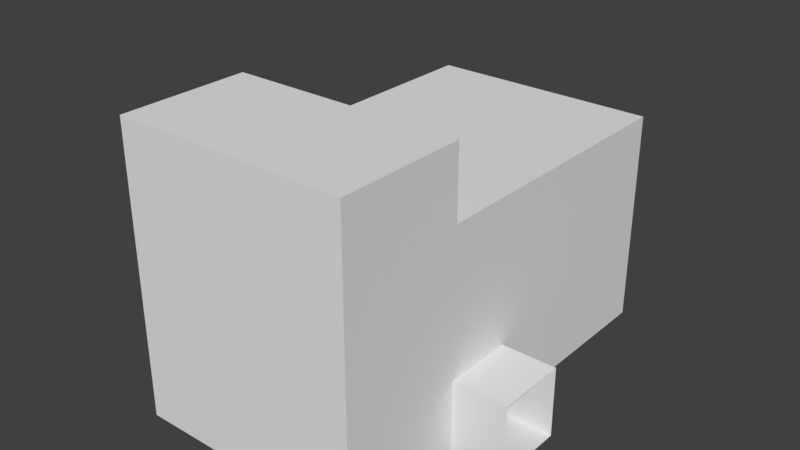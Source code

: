 # Source: Room3TwoDoor.blend  (saved by Blender 2.79.0; exported with 4.5.12 LTS)
import bpy
from mathutils import Matrix  # noqa: F401  (used for matrix-valued properties, if any)

bpy.ops.wm.read_factory_settings(use_empty=True)
scene = bpy.context.scene
scene.name = 'Scene'

# ---- collections
col_collection_1 = bpy.data.collections.new('Collection 1'); scene.collection.children.link(col_collection_1)

# ---- world
world_world = bpy.data.worlds.new('World'); scene.world = world_world
world_world.color = (0.05088, 0.05088, 0.05088)
world_world.use_sun_shadow = False
world_world.sun_shadow_jitter_overblur = 0.0
world_world.cycles.sampling_method = 'MANUAL'

# ---- meshes
me_cube_001 = bpy.data.meshes.new('Cube.001')
me_cube_001.from_pydata([(-1.0, -1.0, -1.0), (-1.0, -1.0, 1.0), (-1.0, 1.0, -1.0), (-1.0, 1.0, 1.0), (1.0, -1.0, -1.0), (1.0, -1.0, 1.0), (1.0, 1.0, -1.0), (1.0, 1.0, 1.0), (7.543, 1.0, 1.0), (7.543, 1.0, -1.0), (7.543, -1.0, -1.0), (7.543, -1.0, 1.0), (1.0, -4.65, 1.0), (1.0, -4.65, -1.0), (7.543, -4.65, 1.0), (7.543, -4.65, -1.0), (1.0, 7.199, 1.0), (1.0, 7.199, -1.0), (7.543, 7.199, 1.0), (7.543, 7.199, -1.0), (1.0, 1.0, 5.101), (1.0, -1.0, 5.101), (7.543, 1.0, 5.101), (7.543, -1.0, 5.101), (1.0, -4.65, 5.101), (7.543, -4.65, 5.101), (7.543, 7.199, 5.101), (1.0, 7.199, 5.101), (1.0, -1.0, 7.084), (7.543, -1.0, 7.084), (1.0, -4.65, 7.084), (7.543, -4.65, 7.084), (9.09, 1.0, 1.0), (9.09, 1.0, -1.0), (9.09, -1.0, -1.0), (9.09, -1.0, 1.0)], [], [(9, 8, 32, 33), (2, 3, 7, 6), (7, 5, 21, 20), (4, 5, 1, 0), (2, 6, 4, 0), (7, 3, 1, 5), (8, 9, 19, 18), (4, 10, 15, 13), (4, 6, 9, 10), (12, 13, 15, 14), (10, 11, 14, 15), (5, 4, 13, 12), (18, 16, 27, 26), (17, 16, 18, 19), (6, 7, 16, 17), (16, 7, 20, 27), (9, 6, 17, 19), (20, 21, 23, 22), (25, 23, 29, 31), (20, 22, 26, 27), (14, 11, 23, 25), (8, 18, 26, 22), (12, 14, 25, 24), (5, 12, 24, 21), (11, 8, 22, 23), (29, 28, 30, 31), (21, 24, 30, 28), (24, 25, 31, 30), (23, 21, 28, 29), (11, 10, 34, 35), (10, 9, 33, 34), (8, 11, 35, 32)])
me_cube_001.use_remesh_preserve_volume = False
me_cube_001.use_remesh_preserve_attributes = False
me_cube_001.use_mirror_vertex_groups = False
me_cube_001.update()

# ---- objects
ob_cube = bpy.data.objects.new('Cube', me_cube_001)

# ---- transforms, parenting, visibility, modifiers, constraints
ob_cube.location = (-1.668, 0.0, 1.311)
ob_cube.lineart.crease_threshold = 0.0

# ---- collection membership
col_collection_1.objects.link(ob_cube)

# ---- scene / render settings (as saved in the file)
scene.frame_start = 1; scene.frame_end = 250; scene.frame_set(1)
scene.render.engine = 'BLENDER_EEVEE_NEXT'
scene.render.resolution_percentage = 50
scene.render.dither_intensity = 0.0
scene.cycles.use_denoising = False
scene.cycles.samples = 128
scene.cycles.sampling_pattern = 'TABULATED_SOBOL'
scene.cycles.use_adaptive_sampling = False
scene.cycles.use_light_tree = False
scene.cycles.blur_glossy = 0.0
scene.cycles.sample_clamp_indirect = 0.0
scene.view_settings.view_transform = 'Standard'
bpy.context.view_layer.update()

# ---- added for rendering (the .blend has no active camera and no usable light): camera, sun
cam_auto = bpy.data.cameras.new('AutoCamera')
cam_auto.lens = 50.0
cam_auto.sensor_width = 36.0
cam_auto.clip_end = 1000.0
ob_auto_camera = bpy.data.objects.new('AutoCamera', cam_auto)
scene.collection.objects.link(ob_auto_camera)
ob_auto_camera.location = (18.6021, -18.1961, 17.3337)
ob_auto_camera.rotation_euler = (1.09748, -7.21219e-08, 0.694738)
scene.camera = ob_auto_camera
light_auto_sun = bpy.data.lights.new('AutoSun', 'SUN')
light_auto_sun.energy = 3.0
light_auto_sun.angle = 0.0523599
ob_auto_sun = bpy.data.objects.new('AutoSun', light_auto_sun)
scene.collection.objects.link(ob_auto_sun)
ob_auto_sun.rotation_euler = (0.872665, 0.174533, 0.523599)
bpy.context.view_layer.update()

